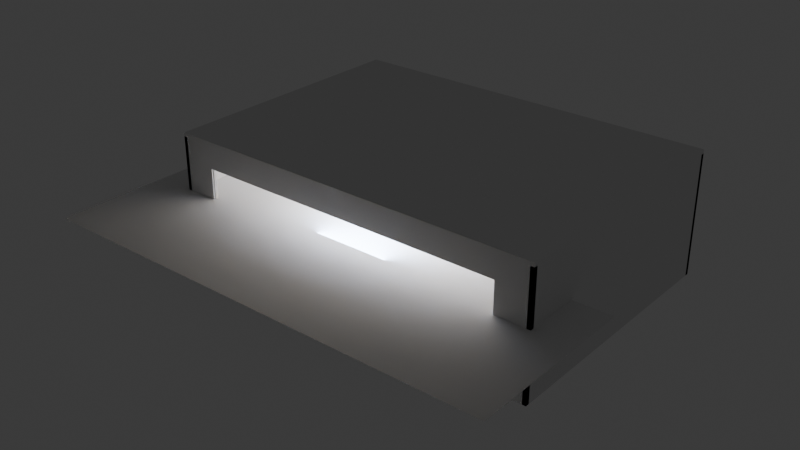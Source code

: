 # Source: laundromat.blend  (saved by Blender 5.2.45; exported with 4.5.12 LTS)
import bpy
from mathutils import Matrix  # noqa: F401  (used for matrix-valued properties, if any)

bpy.ops.wm.read_factory_settings(use_empty=True)
scene = bpy.context.scene
scene.name = 'Scene'

# ---- collections
col_collection = bpy.data.collections.new('Collection'); scene.collection.children.link(col_collection)

# ---- world
world_world = bpy.data.worlds.new('World'); scene.world = world_world
world_world.use_nodes = True; world_world.node_tree.nodes.clear()
_N = world_world.node_tree.nodes; _L = world_world.node_tree.links
n0 = _N.new('ShaderNodeOutputWorld'); n0.name = 'World Output'; n0.location = (200, 100)
n1 = _N.new('ShaderNodeBackground'); n1.name = 'Background'; n1.location = (-200, 100)
n1.inputs[0].default_value = (0.05088, 0.05088, 0.05088, 1.0)
_L.new(n1.outputs[0], n0.inputs[0])
n0.is_active_output = True
world_world.color = (0.05088, 0.05088, 0.05088)
world_world.sun_shadow_jitter_overblur = 0.0

# ---- cameras
cam_herocamera_camera = bpy.data.cameras.new('HeroCamera_Camera')
cam_herocamera_camera.lens = 24.0

# ---- lights
light_lightwarm_light = bpy.data.lights.new('LightWarm_Light', 'AREA')
light_lightwarm_light.color = (1.0, 0.86, 0.68)
light_lightwarm_light.energy = 500.0
light_lightwarm_light.size = 4.0
light_lightcool_light = bpy.data.lights.new('LightCool_Light', 'AREA')
light_lightcool_light.color = (0.55, 0.7, 1.0)
light_lightcool_light.energy = 350.0
light_lightcool_light.size = 2.0

# ---- meshes
me_roomshell_mesh = bpy.data.meshes.new('RoomShell_Mesh')
me_roomshell_mesh.from_pydata([(-5.0, 3.4, 0.0), (5.0, 3.4, 0.0), (5.0, 3.5, 0.0), (-5.0, 3.5, 0.0), (-5.0, 3.4, 3.2), (5.0, 3.4, 3.2), (5.0, 3.5, 3.2), (-5.0, 3.5, 3.2), (-5.0, -3.5, 0.0), (-4.9, -3.5, 0.0), (-4.9, 3.5, 0.0), (-5.0, 3.5, 0.0), (-5.0, -3.5, 3.2), (-4.9, -3.5, 3.2), (-4.9, 3.5, 3.2), (-5.0, 3.5, 3.2), (4.9, -3.5, 0.0), (5.0, -3.5, 0.0), (5.0, 3.5, 0.0), (4.9, 3.5, 0.0), (4.9, -3.5, 3.2), (5.0, -3.5, 3.2), (5.0, 3.5, 3.2), (4.9, 3.5, 3.2), (-5.0, -3.5, 3.2), (5.0, -3.5, 3.2), (5.0, 3.5, 3.2), (-5.0, 3.5, 3.2), (-5.0, -3.5, 3.3), (5.0, -3.5, 3.3), (5.0, 3.5, 3.3), (-5.0, 3.5, 3.3), (-5.0, -3.5, 0.0), (5.0, -3.5, 0.0), (5.0, -3.4, 0.0), (-5.0, -3.4, 0.0), (-5.0, -3.5, 0.45), (5.0, -3.5, 0.45), (5.0, -3.4, 0.45), (-5.0, -3.4, 0.45), (-5.0, -3.5, 2.6), (5.0, -3.5, 2.6), (5.0, -3.4, 2.6), (-5.0, -3.4, 2.6), (-5.0, -3.5, 3.2), (5.0, -3.5, 3.2), (5.0, -3.4, 3.2), (-5.0, -3.4, 3.2), (-5.0, -3.5, 0.45), (-4.1, -3.5, 0.45), (-4.1, -3.4, 0.45), (-5.0, -3.4, 0.45), (-5.0, -3.5, 2.6), (-4.1, -3.5, 2.6), (-4.1, -3.4, 2.6), (-5.0, -3.4, 2.6), (4.1, -3.5, 0.45), (5.0, -3.5, 0.45), (5.0, -3.4, 0.45), (4.1, -3.4, 0.45), (4.1, -3.5, 2.6), (5.0, -3.5, 2.6), (5.0, -3.4, 2.6), (4.1, -3.4, 2.6)], [], [(0, 3, 2, 1), (4, 5, 6, 7), (0, 1, 5, 4), (1, 2, 6, 5), (2, 3, 7, 6), (3, 0, 4, 7), (8, 11, 10, 9), (12, 13, 14, 15), (8, 9, 13, 12), (9, 10, 14, 13), (10, 11, 15, 14), (11, 8, 12, 15), (16, 19, 18, 17), (20, 21, 22, 23), (16, 17, 21, 20), (17, 18, 22, 21), (18, 19, 23, 22), (19, 16, 20, 23), (24, 27, 26, 25), (28, 29, 30, 31), (24, 25, 29, 28), (25, 26, 30, 29), (26, 27, 31, 30), (27, 24, 28, 31), (32, 35, 34, 33), (36, 37, 38, 39), (32, 33, 37, 36), (33, 34, 38, 37), (34, 35, 39, 38), (35, 32, 36, 39), (40, 43, 42, 41), (44, 45, 46, 47), (40, 41, 45, 44), (41, 42, 46, 45), (42, 43, 47, 46), (43, 40, 44, 47), (48, 51, 50, 49), (52, 53, 54, 55), (48, 49, 53, 52), (49, 50, 54, 53), (50, 51, 55, 54), (51, 48, 52, 55), (56, 59, 58, 57), (60, 61, 62, 63), (56, 57, 61, 60), (57, 58, 62, 61), (58, 59, 63, 62), (59, 56, 60, 63)])
me_roomshell_mesh.update()
me_floor_mesh = bpy.data.meshes.new('Floor_Mesh')
me_floor_mesh.from_pydata([(-1.0, -1.0, 0.0), (1.0, -1.0, 0.0), (1.0, 1.0, 0.0), (-1.0, 1.0, 0.0)], [], [(0, 1, 2, 3)])
me_floor_mesh.update()
me_groutx_mesh = bpy.data.meshes.new('GroutX_Mesh')
me_groutx_mesh.from_pydata([(-1.0, -1.0, -1.0), (1.0, -1.0, -1.0), (1.0, 1.0, -1.0), (-1.0, 1.0, -1.0), (-1.0, -1.0, 1.0), (1.0, -1.0, 1.0), (1.0, 1.0, 1.0), (-1.0, 1.0, 1.0)], [], [(0, 3, 2, 1), (4, 5, 6, 7), (0, 1, 5, 4), (1, 2, 6, 5), (2, 3, 7, 6), (3, 0, 4, 7)])
me_groutx_mesh.update()
me_grouty_mesh = bpy.data.meshes.new('GroutY_Mesh')
me_grouty_mesh.from_pydata([(-1.0, -1.0, -1.0), (1.0, -1.0, -1.0), (1.0, 1.0, -1.0), (-1.0, 1.0, -1.0), (-1.0, -1.0, 1.0), (1.0, -1.0, 1.0), (1.0, 1.0, 1.0), (-1.0, 1.0, 1.0)], [], [(0, 3, 2, 1), (4, 5, 6, 7), (0, 1, 5, 4), (1, 2, 6, 5), (2, 3, 7, 6), (3, 0, 4, 7)])
me_grouty_mesh.update()
me_frontglass_mesh = bpy.data.meshes.new('FrontGlass_Mesh')
me_frontglass_mesh.from_pydata([(-1.0, -1.0, 0.0), (1.0, -1.0, 0.0), (1.0, 1.0, 0.0), (-1.0, 1.0, 0.0)], [], [(0, 1, 2, 3)])
me_frontglass_mesh.update()
me_windowmullions_mesh = bpy.data.meshes.new('WindowMullions_Mesh')
me_windowmullions_mesh.from_pydata([(-1.0, -1.0, -1.0), (1.0, -1.0, -1.0), (1.0, 1.0, -1.0), (-1.0, 1.0, -1.0), (-1.0, -1.0, 1.0), (1.0, -1.0, 1.0), (1.0, 1.0, 1.0), (-1.0, 1.0, 1.0)], [], [(0, 3, 2, 1), (4, 5, 6, 7), (0, 1, 5, 4), (1, 2, 6, 5), (2, 3, 7, 6), (3, 0, 4, 7)])
me_windowmullions_mesh.update()
me_nightbackdrop_mesh = bpy.data.meshes.new('NightBackdrop_Mesh')
me_nightbackdrop_mesh.from_pydata([(-1.0, -1.0, 0.0), (1.0, -1.0, 0.0), (1.0, 1.0, 0.0), (-1.0, 1.0, 0.0)], [], [(0, 1, 2, 3)])
me_nightbackdrop_mesh.update()
me_fixturerowleft_mesh = bpy.data.meshes.new('FixtureRowLeft_Mesh')
me_fixturerowleft_mesh.from_pydata([(-1.0, -1.0, -1.0), (1.0, -1.0, -1.0), (1.0, 1.0, -1.0), (-1.0, 1.0, -1.0), (-1.0, -1.0, 1.0), (1.0, -1.0, 1.0), (1.0, 1.0, 1.0), (-1.0, 1.0, 1.0)], [], [(0, 3, 2, 1), (4, 5, 6, 7), (0, 1, 5, 4), (1, 2, 6, 5), (2, 3, 7, 6), (3, 0, 4, 7)])
me_fixturerowleft_mesh.update()
me_fixturerowright_mesh = bpy.data.meshes.new('FixtureRowRight_Mesh')
me_fixturerowright_mesh.from_pydata([(-1.0, -1.0, -1.0), (1.0, -1.0, -1.0), (1.0, 1.0, -1.0), (-1.0, 1.0, -1.0), (-1.0, -1.0, 1.0), (1.0, -1.0, 1.0), (1.0, 1.0, 1.0), (-1.0, 1.0, 1.0)], [], [(0, 3, 2, 1), (4, 5, 6, 7), (0, 1, 5, 4), (1, 2, 6, 5), (2, 3, 7, 6), (3, 0, 4, 7)])
me_fixturerowright_mesh.update()
me_baseboardback_mesh = bpy.data.meshes.new('BaseboardBack_Mesh')
me_baseboardback_mesh.from_pydata([(-1.0, -1.0, -1.0), (1.0, -1.0, -1.0), (1.0, 1.0, -1.0), (-1.0, 1.0, -1.0), (-1.0, -1.0, 1.0), (1.0, -1.0, 1.0), (1.0, 1.0, 1.0), (-1.0, 1.0, 1.0)], [], [(0, 3, 2, 1), (4, 5, 6, 7), (0, 1, 5, 4), (1, 2, 6, 5), (2, 3, 7, 6), (3, 0, 4, 7)])
me_baseboardback_mesh.update()
me_baseboardleft_mesh = bpy.data.meshes.new('BaseboardLeft_Mesh')
me_baseboardleft_mesh.from_pydata([(-1.0, -1.0, -1.0), (1.0, -1.0, -1.0), (1.0, 1.0, -1.0), (-1.0, 1.0, -1.0), (-1.0, -1.0, 1.0), (1.0, -1.0, 1.0), (1.0, 1.0, 1.0), (-1.0, 1.0, 1.0)], [], [(0, 3, 2, 1), (4, 5, 6, 7), (0, 1, 5, 4), (1, 2, 6, 5), (2, 3, 7, 6), (3, 0, 4, 7)])
me_baseboardleft_mesh.update()
me_baseboardright_mesh = bpy.data.meshes.new('BaseboardRight_Mesh')
me_baseboardright_mesh.from_pydata([(-1.0, -1.0, -1.0), (1.0, -1.0, -1.0), (1.0, 1.0, -1.0), (-1.0, 1.0, -1.0), (-1.0, -1.0, 1.0), (1.0, -1.0, 1.0), (1.0, 1.0, 1.0), (-1.0, 1.0, 1.0)], [], [(0, 3, 2, 1), (4, 5, 6, 7), (0, 1, 5, 4), (1, 2, 6, 5), (2, 3, 7, 6), (3, 0, 4, 7)])
me_baseboardright_mesh.update()
me_entrancemat_mesh = bpy.data.meshes.new('EntranceMat_Mesh')
me_entrancemat_mesh.from_pydata([(-1.0, -1.0, -1.0), (1.0, -1.0, -1.0), (1.0, 1.0, -1.0), (-1.0, 1.0, -1.0), (-1.0, -1.0, 1.0), (1.0, -1.0, 1.0), (1.0, 1.0, 1.0), (-1.0, 1.0, 1.0)], [], [(0, 3, 2, 1), (4, 5, 6, 7), (0, 1, 5, 4), (1, 2, 6, 5), (2, 3, 7, 6), (3, 0, 4, 7)])
me_entrancemat_mesh.update()
me_windowsill_mesh = bpy.data.meshes.new('WindowSill_Mesh')
me_windowsill_mesh.from_pydata([(-1.0, -1.0, -1.0), (1.0, -1.0, -1.0), (1.0, 1.0, -1.0), (-1.0, 1.0, -1.0), (-1.0, -1.0, 1.0), (1.0, -1.0, 1.0), (1.0, 1.0, 1.0), (-1.0, 1.0, 1.0)], [], [(0, 3, 2, 1), (4, 5, 6, 7), (0, 1, 5, 4), (1, 2, 6, 5), (2, 3, 7, 6), (3, 0, 4, 7)])
me_windowsill_mesh.update()

# ---- objects
ob_roomshell = bpy.data.objects.new('RoomShell', me_roomshell_mesh)
ob_floor = bpy.data.objects.new('Floor', me_floor_mesh)
ob_groutx = bpy.data.objects.new('GroutX', me_groutx_mesh)
ob_grouty = bpy.data.objects.new('GroutY', me_grouty_mesh)
ob_frontglass = bpy.data.objects.new('FrontGlass', me_frontglass_mesh)
ob_windowmullions = bpy.data.objects.new('WindowMullions', me_windowmullions_mesh)
ob_nightbackdrop = bpy.data.objects.new('NightBackdrop', me_nightbackdrop_mesh)
ob_fixturerowleft = bpy.data.objects.new('FixtureRowLeft', me_fixturerowleft_mesh)
ob_fixturerowright = bpy.data.objects.new('FixtureRowRight', me_fixturerowright_mesh)
ob_lightwarm = bpy.data.objects.new('LightWarm', light_lightwarm_light)
ob_lightcool = bpy.data.objects.new('LightCool', light_lightcool_light)
ob_herocamera = bpy.data.objects.new('HeroCamera', cam_herocamera_camera)
ob_baseboardback = bpy.data.objects.new('BaseboardBack', me_baseboardback_mesh)
ob_baseboardleft = bpy.data.objects.new('BaseboardLeft', me_baseboardleft_mesh)
ob_baseboardright = bpy.data.objects.new('BaseboardRight', me_baseboardright_mesh)
ob_entrancemat = bpy.data.objects.new('EntranceMat', me_entrancemat_mesh)
ob_windowsill = bpy.data.objects.new('WindowSill', me_windowsill_mesh)

# ---- transforms, parenting, visibility, modifiers, constraints
ob_roomshell.location = (0.0, 0.0, 0.0)
ob_floor.location = (0.0, 0.0, 0.0)
ob_floor.scale = (5.0, 3.5, 1.0)
ob_groutx.location = (-4.75, 0.0, 0.003)
ob_groutx.scale = (0.006, 3.5, 0.002)
ob_grouty.location = (0.0, -3.25, 0.003)
ob_grouty.scale = (5.0, 0.006, 0.002)
ob_frontglass.location = (0.0, -3.44, 1.525)
ob_frontglass.scale = (4.1, 1.075, 1.0)
ob_windowmullions.location = (-4.1, -3.42, 1.525)
ob_windowmullions.scale = (0.02, 0.04, 1.075)
ob_nightbackdrop.location = (0.0, -4.2, 1.8)
ob_nightbackdrop.scale = (6.0, 2.2, 1.0)
ob_fixturerowleft.location = (-2.5, -2.4, 3.13)
ob_fixturerowleft.scale = (0.12, 0.6, 0.03)
ob_fixturerowright.location = (2.5, -2.4, 3.13)
ob_fixturerowright.scale = (0.12, 0.6, 0.03)
ob_lightwarm.location = (0.0, 0.2, 2.95)
ob_lightcool.location = (0.0, -3.0, 2.2)
ob_lightcool.rotation_euler = (1.15, 0.0, 0.0)
ob_herocamera.location = (0.0, 2.9, 1.65)
ob_herocamera.rotation_euler = (1.498, 0.0, 3.105)
ob_baseboardback.location = (0.0, 3.375, 0.06)
ob_baseboardback.scale = (4.9, 0.025, 0.06)
ob_baseboardleft.location = (-4.875, 0.0, 0.06)
ob_baseboardleft.scale = (0.025, 3.4, 0.06)
ob_baseboardright.location = (4.875, 0.0, 0.06)
ob_baseboardright.scale = (0.025, 3.4, 0.06)
ob_entrancemat.location = (0.0, -2.7, 0.006)
ob_entrancemat.scale = (0.9, 0.5, 0.006)
ob_windowsill.location = (0.0, -3.39, 0.47)
ob_windowsill.scale = (4.1, 0.05, 0.02)

# ---- collection membership
col_collection.objects.link(ob_roomshell)
col_collection.objects.link(ob_floor)
col_collection.objects.link(ob_groutx)
col_collection.objects.link(ob_grouty)
col_collection.objects.link(ob_frontglass)
col_collection.objects.link(ob_windowmullions)
col_collection.objects.link(ob_nightbackdrop)
col_collection.objects.link(ob_fixturerowleft)
col_collection.objects.link(ob_fixturerowright)
col_collection.objects.link(ob_lightwarm)
col_collection.objects.link(ob_lightcool)
col_collection.objects.link(ob_herocamera)
col_collection.objects.link(ob_baseboardback)
col_collection.objects.link(ob_baseboardleft)
col_collection.objects.link(ob_baseboardright)
col_collection.objects.link(ob_entrancemat)
col_collection.objects.link(ob_windowsill)

# ---- scene / render settings (as saved in the file)
scene.frame_start = 1; scene.frame_end = 250; scene.frame_set(1)
scene.render.engine = 'BLENDER_EEVEE_NEXT'
scene.render.bake_bias = 0.0
scene.render.bake_samples = 0
scene.render.compositor_device = 'GPU'
scene.eevee.use_volume_custom_range = False
scene.eevee.fast_gi_thickness_near = 0.1
scene.eevee.fast_gi_thickness_far = 0.0
scene.eevee.ray_tracing_options.screen_trace_thickness = 0.1
bpy.context.view_layer.update()

# ---- added for rendering (the .blend has no active camera): camera
cam_auto = bpy.data.cameras.new('AutoCamera')
cam_auto.lens = 50.0
cam_auto.sensor_width = 36.0
cam_auto.clip_end = 1000.0
ob_auto_camera = bpy.data.objects.new('AutoCamera', cam_auto)
scene.collection.objects.link(ob_auto_camera)
ob_auto_camera.location = (14.7137, -19.1064, 13.421)
ob_auto_camera.rotation_euler = (1.09748, -7.21219e-08, 0.694738)
scene.camera = ob_auto_camera
bpy.context.view_layer.update()

